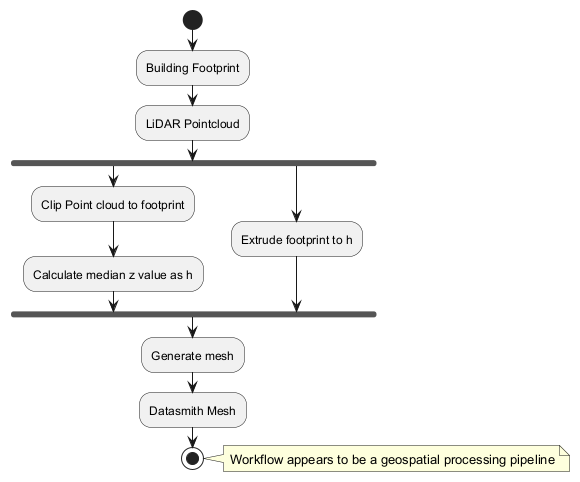

The diagram above was rendered by PlantUML. Its source (embedded in the PNG):
@startuml
start
:Building Footprint;
:LiDAR Pointcloud;
fork
  :Clip Point cloud to footprint;
  :Calculate median z value as h;
fork again
  :Extrude footprint to h;
end fork
:Generate mesh;
:Datasmith Mesh;
stop

note right: Workflow appears to be a geospatial processing pipeline
@enduml